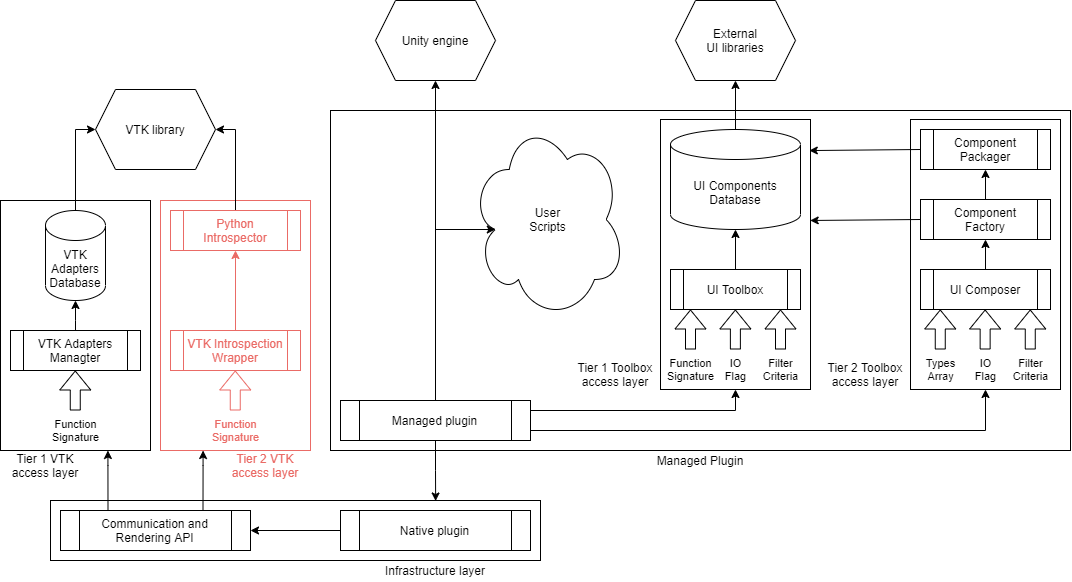

The diagram above was exported from draw.io. Its source (the exported page's mxGraphModel, read from the mxfile embedded in the PNG):
<mxGraphModel dx="2031" dy="2358" grid="1" gridSize="10" guides="1" tooltips="1" connect="1" arrows="1" fold="1" page="1" pageScale="1" pageWidth="827" pageHeight="1169" math="0" shadow="0">
  <root>
    <mxCell id="m7qRrAMxtoLY_luLI2TS-0" />
    <mxCell id="m7qRrAMxtoLY_luLI2TS-1" parent="m7qRrAMxtoLY_luLI2TS-0" />
    <mxCell id="PiYwKDjPDqFp4JKQ4pb1-63" value="" style="rounded=0;whiteSpace=wrap;html=1;fillColor=none;" vertex="1" parent="m7qRrAMxtoLY_luLI2TS-1">
      <mxGeometry x="480" y="-30" width="740" height="340" as="geometry" />
    </mxCell>
    <mxCell id="PiYwKDjPDqFp4JKQ4pb1-0" value="" style="rounded=0;whiteSpace=wrap;html=1;fillColor=none;" vertex="1" parent="m7qRrAMxtoLY_luLI2TS-1">
      <mxGeometry x="200" y="360" width="490" height="60" as="geometry" />
    </mxCell>
    <mxCell id="PiYwKDjPDqFp4JKQ4pb1-1" value="Infrastructure layer" style="text;html=1;strokeColor=none;fillColor=none;align=center;verticalAlign=middle;whiteSpace=wrap;rounded=0;" vertex="1" parent="m7qRrAMxtoLY_luLI2TS-1">
      <mxGeometry x="530" y="420" width="110" height="20" as="geometry" />
    </mxCell>
    <mxCell id="PiYwKDjPDqFp4JKQ4pb1-2" value="Communication and Rendering API" style="shape=process;whiteSpace=wrap;html=1;backgroundOutline=1;fillColor=none;" vertex="1" parent="m7qRrAMxtoLY_luLI2TS-1">
      <mxGeometry x="210" y="370" width="190" height="40" as="geometry" />
    </mxCell>
    <mxCell id="PiYwKDjPDqFp4JKQ4pb1-6" value="" style="edgeStyle=orthogonalEdgeStyle;rounded=0;orthogonalLoop=1;jettySize=auto;html=1;" edge="1" parent="m7qRrAMxtoLY_luLI2TS-1" source="PiYwKDjPDqFp4JKQ4pb1-9" target="PiYwKDjPDqFp4JKQ4pb1-2">
      <mxGeometry relative="1" as="geometry" />
    </mxCell>
    <mxCell id="PiYwKDjPDqFp4JKQ4pb1-9" value="Native plugin" style="shape=process;whiteSpace=wrap;html=1;backgroundOutline=1;fillColor=none;" vertex="1" parent="m7qRrAMxtoLY_luLI2TS-1">
      <mxGeometry x="490" y="370" width="190" height="40" as="geometry" />
    </mxCell>
    <mxCell id="PiYwKDjPDqFp4JKQ4pb1-10" value="Unity engine" style="shape=hexagon;perimeter=hexagonPerimeter2;whiteSpace=wrap;html=1;fixedSize=1;fillColor=none;" vertex="1" parent="m7qRrAMxtoLY_luLI2TS-1">
      <mxGeometry x="525" y="-140" width="120" height="80" as="geometry" />
    </mxCell>
    <mxCell id="PiYwKDjPDqFp4JKQ4pb1-13" value="" style="rounded=0;whiteSpace=wrap;html=1;fillColor=none;" vertex="1" parent="m7qRrAMxtoLY_luLI2TS-1">
      <mxGeometry x="1060" y="-21" width="150" height="270" as="geometry" />
    </mxCell>
    <mxCell id="PiYwKDjPDqFp4JKQ4pb1-14" value="" style="rounded=0;whiteSpace=wrap;html=1;fillColor=none;" vertex="1" parent="m7qRrAMxtoLY_luLI2TS-1">
      <mxGeometry x="810" y="-21" width="150" height="270" as="geometry" />
    </mxCell>
    <mxCell id="PiYwKDjPDqFp4JKQ4pb1-15" value="Tier 1 Toolbox access layer" style="text;html=1;strokeColor=none;fillColor=none;align=center;verticalAlign=middle;whiteSpace=wrap;rounded=0;" vertex="1" parent="m7qRrAMxtoLY_luLI2TS-1">
      <mxGeometry x="720" y="219" width="90" height="30" as="geometry" />
    </mxCell>
    <mxCell id="PiYwKDjPDqFp4JKQ4pb1-16" value="Tier 2 Toolbox access layer" style="text;html=1;strokeColor=none;fillColor=none;align=center;verticalAlign=middle;whiteSpace=wrap;rounded=0;" vertex="1" parent="m7qRrAMxtoLY_luLI2TS-1">
      <mxGeometry x="970" y="219" width="90" height="30" as="geometry" />
    </mxCell>
    <mxCell id="PiYwKDjPDqFp4JKQ4pb1-17" value="Tier 2 VTK access layer" style="text;html=1;fillColor=none;align=center;verticalAlign=middle;whiteSpace=wrap;rounded=0;fontColor=#EA6B66;" vertex="1" parent="m7qRrAMxtoLY_luLI2TS-1">
      <mxGeometry x="370" y="310" width="90" height="30" as="geometry" />
    </mxCell>
    <mxCell id="PiYwKDjPDqFp4JKQ4pb1-18" value="Tier 1 VTK access layer" style="text;html=1;strokeColor=none;fillColor=none;align=center;verticalAlign=middle;whiteSpace=wrap;rounded=0;" vertex="1" parent="m7qRrAMxtoLY_luLI2TS-1">
      <mxGeometry x="150" y="310" width="90" height="30" as="geometry" />
    </mxCell>
    <mxCell id="PiYwKDjPDqFp4JKQ4pb1-55" style="edgeStyle=orthogonalEdgeStyle;rounded=0;orthogonalLoop=1;jettySize=auto;html=1;exitX=0.5;exitY=0;exitDx=0;exitDy=0;entryX=0.5;entryY=1;entryDx=0;entryDy=0;entryPerimeter=0;" edge="1" parent="m7qRrAMxtoLY_luLI2TS-1" source="PiYwKDjPDqFp4JKQ4pb1-19" target="PiYwKDjPDqFp4JKQ4pb1-26">
      <mxGeometry relative="1" as="geometry" />
    </mxCell>
    <mxCell id="PiYwKDjPDqFp4JKQ4pb1-19" value="UI Toolbox" style="shape=process;whiteSpace=wrap;html=1;backgroundOutline=1;fillColor=none;" vertex="1" parent="m7qRrAMxtoLY_luLI2TS-1">
      <mxGeometry x="820" y="129" width="130" height="40" as="geometry" />
    </mxCell>
    <mxCell id="PiYwKDjPDqFp4JKQ4pb1-61" style="edgeStyle=orthogonalEdgeStyle;rounded=0;orthogonalLoop=1;jettySize=auto;html=1;exitX=0.5;exitY=0;exitDx=0;exitDy=0;entryX=0.5;entryY=1;entryDx=0;entryDy=0;" edge="1" parent="m7qRrAMxtoLY_luLI2TS-1" source="PiYwKDjPDqFp4JKQ4pb1-20" target="PiYwKDjPDqFp4JKQ4pb1-60">
      <mxGeometry relative="1" as="geometry" />
    </mxCell>
    <mxCell id="PiYwKDjPDqFp4JKQ4pb1-20" value="UI Composer" style="shape=process;whiteSpace=wrap;html=1;backgroundOutline=1;fillColor=none;" vertex="1" parent="m7qRrAMxtoLY_luLI2TS-1">
      <mxGeometry x="1070" y="129" width="130" height="40" as="geometry" />
    </mxCell>
    <mxCell id="PiYwKDjPDqFp4JKQ4pb1-25" style="edgeStyle=orthogonalEdgeStyle;rounded=0;jumpSize=6;orthogonalLoop=1;jettySize=auto;html=1;exitX=0.5;exitY=0;exitDx=0;exitDy=0;exitPerimeter=0;entryX=0.5;entryY=1;entryDx=0;entryDy=0;" edge="1" parent="m7qRrAMxtoLY_luLI2TS-1" source="PiYwKDjPDqFp4JKQ4pb1-26" target="PiYwKDjPDqFp4JKQ4pb1-54">
      <mxGeometry relative="1" as="geometry" />
    </mxCell>
    <mxCell id="PiYwKDjPDqFp4JKQ4pb1-26" value="UI Components Database" style="shape=cylinder3;whiteSpace=wrap;html=1;boundedLbl=1;backgroundOutline=1;size=15;fillColor=none;" vertex="1" parent="m7qRrAMxtoLY_luLI2TS-1">
      <mxGeometry x="820" y="-11" width="130" height="100" as="geometry" />
    </mxCell>
    <mxCell id="PiYwKDjPDqFp4JKQ4pb1-27" value="Function&lt;br&gt;Signature" style="shape=flexArrow;endArrow=classic;html=1;" edge="1" parent="m7qRrAMxtoLY_luLI2TS-1">
      <mxGeometry x="-1" y="-20" width="50" height="50" relative="1" as="geometry">
        <mxPoint x="840" y="209" as="sourcePoint" />
        <mxPoint x="840" y="169" as="targetPoint" />
        <mxPoint x="-20" y="20" as="offset" />
      </mxGeometry>
    </mxCell>
    <mxCell id="PiYwKDjPDqFp4JKQ4pb1-28" value="Filter&lt;br&gt;Criteria" style="shape=flexArrow;endArrow=classic;html=1;" edge="1" parent="m7qRrAMxtoLY_luLI2TS-1">
      <mxGeometry x="-1" y="-20" width="50" height="50" relative="1" as="geometry">
        <mxPoint x="930" y="209" as="sourcePoint" />
        <mxPoint x="930" y="169" as="targetPoint" />
        <mxPoint x="-20" y="20" as="offset" />
      </mxGeometry>
    </mxCell>
    <mxCell id="PiYwKDjPDqFp4JKQ4pb1-29" value="IO&lt;br&gt;Flag" style="shape=flexArrow;endArrow=classic;html=1;" edge="1" parent="m7qRrAMxtoLY_luLI2TS-1">
      <mxGeometry x="-1" y="-20" width="50" height="50" relative="1" as="geometry">
        <mxPoint x="884.8800000000001" y="209" as="sourcePoint" />
        <mxPoint x="884.8800000000001" y="169" as="targetPoint" />
        <mxPoint x="-20" y="20" as="offset" />
      </mxGeometry>
    </mxCell>
    <mxCell id="PiYwKDjPDqFp4JKQ4pb1-30" value="Types&lt;br&gt;Array" style="shape=flexArrow;endArrow=classic;html=1;" edge="1" parent="m7qRrAMxtoLY_luLI2TS-1">
      <mxGeometry x="-1" y="-20" width="50" height="50" relative="1" as="geometry">
        <mxPoint x="1089.7600000000002" y="209" as="sourcePoint" />
        <mxPoint x="1089.7600000000002" y="169" as="targetPoint" />
        <mxPoint x="-20" y="20" as="offset" />
      </mxGeometry>
    </mxCell>
    <mxCell id="PiYwKDjPDqFp4JKQ4pb1-31" value="Filter&lt;br&gt;Criteria" style="shape=flexArrow;endArrow=classic;html=1;" edge="1" parent="m7qRrAMxtoLY_luLI2TS-1">
      <mxGeometry x="-1" y="-20" width="50" height="50" relative="1" as="geometry">
        <mxPoint x="1179.7600000000002" y="209" as="sourcePoint" />
        <mxPoint x="1179.7600000000002" y="169" as="targetPoint" />
        <mxPoint x="-20" y="20" as="offset" />
      </mxGeometry>
    </mxCell>
    <mxCell id="PiYwKDjPDqFp4JKQ4pb1-32" value="IO&lt;br&gt;Flag" style="shape=flexArrow;endArrow=classic;html=1;" edge="1" parent="m7qRrAMxtoLY_luLI2TS-1">
      <mxGeometry x="-1" y="-20" width="50" height="50" relative="1" as="geometry">
        <mxPoint x="1134.6400000000003" y="209" as="sourcePoint" />
        <mxPoint x="1134.6400000000003" y="169" as="targetPoint" />
        <mxPoint x="-20" y="20" as="offset" />
      </mxGeometry>
    </mxCell>
    <mxCell id="PiYwKDjPDqFp4JKQ4pb1-39" style="edgeStyle=orthogonalEdgeStyle;rounded=0;orthogonalLoop=1;jettySize=auto;html=1;exitX=0.25;exitY=0;exitDx=0;exitDy=0;" edge="1" parent="m7qRrAMxtoLY_luLI2TS-1" target="PiYwKDjPDqFp4JKQ4pb1-42">
      <mxGeometry relative="1" as="geometry">
        <mxPoint x="257.5" y="370" as="sourcePoint" />
        <Array as="points">
          <mxPoint x="258" y="325" />
          <mxPoint x="258" y="325" />
        </Array>
      </mxGeometry>
    </mxCell>
    <mxCell id="PiYwKDjPDqFp4JKQ4pb1-40" style="edgeStyle=orthogonalEdgeStyle;rounded=0;orthogonalLoop=1;jettySize=auto;html=1;exitX=0.75;exitY=0;exitDx=0;exitDy=0;" edge="1" parent="m7qRrAMxtoLY_luLI2TS-1" target="PiYwKDjPDqFp4JKQ4pb1-41">
      <mxGeometry relative="1" as="geometry">
        <mxPoint x="352.5" y="370" as="sourcePoint" />
        <Array as="points">
          <mxPoint x="353" y="325" />
          <mxPoint x="353" y="325" />
        </Array>
      </mxGeometry>
    </mxCell>
    <mxCell id="PiYwKDjPDqFp4JKQ4pb1-41" value="" style="rounded=0;whiteSpace=wrap;html=1;fillColor=none;strokeColor=#EA6B66;fontColor=#EA6B66;" vertex="1" parent="m7qRrAMxtoLY_luLI2TS-1">
      <mxGeometry x="310" y="60" width="150" height="250" as="geometry" />
    </mxCell>
    <mxCell id="PiYwKDjPDqFp4JKQ4pb1-42" value="" style="rounded=0;whiteSpace=wrap;html=1;fillColor=none;" vertex="1" parent="m7qRrAMxtoLY_luLI2TS-1">
      <mxGeometry x="150" y="60" width="150" height="250" as="geometry" />
    </mxCell>
    <mxCell id="PiYwKDjPDqFp4JKQ4pb1-43" value="VTK Adapters Managter" style="shape=process;whiteSpace=wrap;html=1;backgroundOutline=1;fillColor=none;" vertex="1" parent="m7qRrAMxtoLY_luLI2TS-1">
      <mxGeometry x="160" y="190" width="130" height="40" as="geometry" />
    </mxCell>
    <mxCell id="PiYwKDjPDqFp4JKQ4pb1-46" style="edgeStyle=orthogonalEdgeStyle;rounded=0;orthogonalLoop=1;jettySize=auto;html=1;entryX=0.5;entryY=1;entryDx=0;entryDy=0;entryPerimeter=0;" edge="1" parent="m7qRrAMxtoLY_luLI2TS-1" target="PiYwKDjPDqFp4JKQ4pb1-48">
      <mxGeometry relative="1" as="geometry">
        <Array as="points">
          <mxPoint x="225" y="180" />
          <mxPoint x="225" y="180" />
        </Array>
        <mxPoint x="225" y="190" as="sourcePoint" />
      </mxGeometry>
    </mxCell>
    <mxCell id="PiYwKDjPDqFp4JKQ4pb1-47" style="edgeStyle=orthogonalEdgeStyle;rounded=0;orthogonalLoop=1;jettySize=auto;html=1;exitX=0.5;exitY=0;exitDx=0;exitDy=0;exitPerimeter=0;entryX=0;entryY=0.5;entryDx=0;entryDy=0;" edge="1" parent="m7qRrAMxtoLY_luLI2TS-1" source="PiYwKDjPDqFp4JKQ4pb1-48" target="PiYwKDjPDqFp4JKQ4pb1-53">
      <mxGeometry relative="1" as="geometry" />
    </mxCell>
    <mxCell id="PiYwKDjPDqFp4JKQ4pb1-48" value="VTK Adapters Database" style="shape=cylinder3;whiteSpace=wrap;html=1;boundedLbl=1;backgroundOutline=1;size=15;fillColor=none;" vertex="1" parent="m7qRrAMxtoLY_luLI2TS-1">
      <mxGeometry x="195" y="70" width="60" height="90" as="geometry" />
    </mxCell>
    <mxCell id="PiYwKDjPDqFp4JKQ4pb1-49" value="Function&lt;br&gt;Signature" style="shape=flexArrow;endArrow=classic;html=1;" edge="1" parent="m7qRrAMxtoLY_luLI2TS-1">
      <mxGeometry x="-1" y="-20" width="50" height="50" relative="1" as="geometry">
        <mxPoint x="224.76" y="270" as="sourcePoint" />
        <mxPoint x="224.76" y="230" as="targetPoint" />
        <mxPoint x="-20" y="20" as="offset" />
      </mxGeometry>
    </mxCell>
    <mxCell id="PiYwKDjPDqFp4JKQ4pb1-50" value="Function&lt;br&gt;Signature" style="shape=flexArrow;endArrow=classic;html=1;strokeColor=#EA6B66;fontColor=#EA6B66;" edge="1" parent="m7qRrAMxtoLY_luLI2TS-1">
      <mxGeometry x="-1" y="-20" width="50" height="50" relative="1" as="geometry">
        <mxPoint x="384.76" y="270" as="sourcePoint" />
        <mxPoint x="384.76" y="230" as="targetPoint" />
        <mxPoint x="-20" y="20" as="offset" />
      </mxGeometry>
    </mxCell>
    <mxCell id="PiYwKDjPDqFp4JKQ4pb1-57" style="edgeStyle=orthogonalEdgeStyle;rounded=0;orthogonalLoop=1;jettySize=auto;html=1;exitX=0.5;exitY=0;exitDx=0;exitDy=0;entryX=0.5;entryY=1;entryDx=0;entryDy=0;strokeColor=#EA6B66;fontColor=#EA6B66;" edge="1" parent="m7qRrAMxtoLY_luLI2TS-1" source="PiYwKDjPDqFp4JKQ4pb1-52" target="PiYwKDjPDqFp4JKQ4pb1-56">
      <mxGeometry relative="1" as="geometry" />
    </mxCell>
    <mxCell id="PiYwKDjPDqFp4JKQ4pb1-52" value="VTK Introspection Wrapper" style="shape=process;whiteSpace=wrap;html=1;backgroundOutline=1;fillColor=none;strokeColor=#EA6B66;fontColor=#EA6B66;" vertex="1" parent="m7qRrAMxtoLY_luLI2TS-1">
      <mxGeometry x="320" y="190" width="130" height="40" as="geometry" />
    </mxCell>
    <mxCell id="PiYwKDjPDqFp4JKQ4pb1-53" value="VTK library" style="shape=hexagon;perimeter=hexagonPerimeter2;whiteSpace=wrap;html=1;fixedSize=1;fillColor=none;" vertex="1" parent="m7qRrAMxtoLY_luLI2TS-1">
      <mxGeometry x="245" y="-51" width="120" height="80" as="geometry" />
    </mxCell>
    <mxCell id="PiYwKDjPDqFp4JKQ4pb1-54" value="External&lt;br&gt;UI libraries" style="shape=hexagon;perimeter=hexagonPerimeter2;whiteSpace=wrap;html=1;fixedSize=1;fillColor=none;" vertex="1" parent="m7qRrAMxtoLY_luLI2TS-1">
      <mxGeometry x="825" y="-140" width="120" height="80" as="geometry" />
    </mxCell>
    <mxCell id="PiYwKDjPDqFp4JKQ4pb1-58" style="edgeStyle=orthogonalEdgeStyle;rounded=0;orthogonalLoop=1;jettySize=auto;html=1;exitX=0.5;exitY=0;exitDx=0;exitDy=0;entryX=1;entryY=0.5;entryDx=0;entryDy=0;" edge="1" parent="m7qRrAMxtoLY_luLI2TS-1" source="PiYwKDjPDqFp4JKQ4pb1-56" target="PiYwKDjPDqFp4JKQ4pb1-53">
      <mxGeometry relative="1" as="geometry" />
    </mxCell>
    <mxCell id="PiYwKDjPDqFp4JKQ4pb1-56" value="Python Introspector" style="shape=process;whiteSpace=wrap;html=1;backgroundOutline=1;fillColor=none;strokeColor=#EA6B66;fontColor=#EA6B66;" vertex="1" parent="m7qRrAMxtoLY_luLI2TS-1">
      <mxGeometry x="320" y="70" width="130" height="40" as="geometry" />
    </mxCell>
    <mxCell id="PiYwKDjPDqFp4JKQ4pb1-62" style="edgeStyle=orthogonalEdgeStyle;rounded=0;orthogonalLoop=1;jettySize=auto;html=1;exitX=0;exitY=0.5;exitDx=0;exitDy=0;entryX=0.998;entryY=0.374;entryDx=0;entryDy=0;entryPerimeter=0;" edge="1" parent="m7qRrAMxtoLY_luLI2TS-1" source="PiYwKDjPDqFp4JKQ4pb1-60" target="PiYwKDjPDqFp4JKQ4pb1-14">
      <mxGeometry relative="1" as="geometry">
        <mxPoint x="960" y="79" as="targetPoint" />
        <Array as="points">
          <mxPoint x="1070" y="80" />
        </Array>
      </mxGeometry>
    </mxCell>
    <mxCell id="PiYwKDjPDqFp4JKQ4pb1-71" style="edgeStyle=orthogonalEdgeStyle;rounded=0;orthogonalLoop=1;jettySize=auto;html=1;exitX=0.5;exitY=0;exitDx=0;exitDy=0;entryX=0.5;entryY=1;entryDx=0;entryDy=0;" edge="1" parent="m7qRrAMxtoLY_luLI2TS-1" source="PiYwKDjPDqFp4JKQ4pb1-60" target="PiYwKDjPDqFp4JKQ4pb1-70">
      <mxGeometry relative="1" as="geometry" />
    </mxCell>
    <mxCell id="PiYwKDjPDqFp4JKQ4pb1-60" value="Component Factory" style="shape=process;whiteSpace=wrap;html=1;backgroundOutline=1;fillColor=none;" vertex="1" parent="m7qRrAMxtoLY_luLI2TS-1">
      <mxGeometry x="1070" y="59" width="130" height="40" as="geometry" />
    </mxCell>
    <mxCell id="PiYwKDjPDqFp4JKQ4pb1-64" value="Managed Plugin" style="text;html=1;strokeColor=none;fillColor=none;align=center;verticalAlign=middle;whiteSpace=wrap;rounded=0;" vertex="1" parent="m7qRrAMxtoLY_luLI2TS-1">
      <mxGeometry x="795" y="310" width="110" height="20" as="geometry" />
    </mxCell>
    <mxCell id="PiYwKDjPDqFp4JKQ4pb1-66" style="edgeStyle=orthogonalEdgeStyle;rounded=0;orthogonalLoop=1;jettySize=auto;html=1;exitX=0.5;exitY=1;exitDx=0;exitDy=0;entryX=0.786;entryY=0.008;entryDx=0;entryDy=0;entryPerimeter=0;" edge="1" parent="m7qRrAMxtoLY_luLI2TS-1" source="PiYwKDjPDqFp4JKQ4pb1-65" target="PiYwKDjPDqFp4JKQ4pb1-0">
      <mxGeometry relative="1" as="geometry" />
    </mxCell>
    <mxCell id="PiYwKDjPDqFp4JKQ4pb1-68" style="edgeStyle=orthogonalEdgeStyle;rounded=0;orthogonalLoop=1;jettySize=auto;html=1;exitX=1;exitY=0.75;exitDx=0;exitDy=0;entryX=0.5;entryY=1;entryDx=0;entryDy=0;" edge="1" parent="m7qRrAMxtoLY_luLI2TS-1" source="PiYwKDjPDqFp4JKQ4pb1-65" target="PiYwKDjPDqFp4JKQ4pb1-13">
      <mxGeometry relative="1" as="geometry" />
    </mxCell>
    <mxCell id="PiYwKDjPDqFp4JKQ4pb1-69" style="edgeStyle=orthogonalEdgeStyle;rounded=0;orthogonalLoop=1;jettySize=auto;html=1;exitX=1;exitY=0.25;exitDx=0;exitDy=0;entryX=0.5;entryY=1;entryDx=0;entryDy=0;" edge="1" parent="m7qRrAMxtoLY_luLI2TS-1" source="PiYwKDjPDqFp4JKQ4pb1-65" target="PiYwKDjPDqFp4JKQ4pb1-14">
      <mxGeometry relative="1" as="geometry" />
    </mxCell>
    <mxCell id="PiYwKDjPDqFp4JKQ4pb1-78" style="edgeStyle=orthogonalEdgeStyle;rounded=0;orthogonalLoop=1;jettySize=auto;html=1;exitX=0.5;exitY=0;exitDx=0;exitDy=0;" edge="1" parent="m7qRrAMxtoLY_luLI2TS-1" source="PiYwKDjPDqFp4JKQ4pb1-65" target="PiYwKDjPDqFp4JKQ4pb1-10">
      <mxGeometry relative="1" as="geometry" />
    </mxCell>
    <mxCell id="PiYwKDjPDqFp4JKQ4pb1-65" value="Managed plugin" style="shape=process;whiteSpace=wrap;html=1;backgroundOutline=1;fillColor=none;" vertex="1" parent="m7qRrAMxtoLY_luLI2TS-1">
      <mxGeometry x="490" y="260" width="190" height="40" as="geometry" />
    </mxCell>
    <mxCell id="PiYwKDjPDqFp4JKQ4pb1-72" style="edgeStyle=orthogonalEdgeStyle;rounded=0;orthogonalLoop=1;jettySize=auto;html=1;exitX=0;exitY=0.5;exitDx=0;exitDy=0;entryX=0.992;entryY=0.115;entryDx=0;entryDy=0;entryPerimeter=0;" edge="1" parent="m7qRrAMxtoLY_luLI2TS-1" source="PiYwKDjPDqFp4JKQ4pb1-70" target="PiYwKDjPDqFp4JKQ4pb1-14">
      <mxGeometry relative="1" as="geometry">
        <mxPoint x="962" y="10" as="targetPoint" />
        <Array as="points">
          <mxPoint x="1070" y="10" />
        </Array>
      </mxGeometry>
    </mxCell>
    <mxCell id="PiYwKDjPDqFp4JKQ4pb1-70" value="Component Packager" style="shape=process;whiteSpace=wrap;html=1;backgroundOutline=1;fillColor=none;" vertex="1" parent="m7qRrAMxtoLY_luLI2TS-1">
      <mxGeometry x="1070" y="-11" width="130" height="40" as="geometry" />
    </mxCell>
    <mxCell id="PiYwKDjPDqFp4JKQ4pb1-77" value="User&lt;br&gt;Scripts" style="ellipse;shape=cloud;whiteSpace=wrap;html=1;fillColor=none;" vertex="1" parent="m7qRrAMxtoLY_luLI2TS-1">
      <mxGeometry x="620" y="-21" width="155" height="200" as="geometry" />
    </mxCell>
    <mxCell id="PiYwKDjPDqFp4JKQ4pb1-79" value="" style="endArrow=classic;html=1;entryX=0.16;entryY=0.55;entryDx=0;entryDy=0;entryPerimeter=0;" edge="1" parent="m7qRrAMxtoLY_luLI2TS-1" target="PiYwKDjPDqFp4JKQ4pb1-77">
      <mxGeometry width="50" height="50" relative="1" as="geometry">
        <mxPoint x="585" y="89" as="sourcePoint" />
        <mxPoint x="670" y="130" as="targetPoint" />
      </mxGeometry>
    </mxCell>
  </root>
</mxGraphModel>